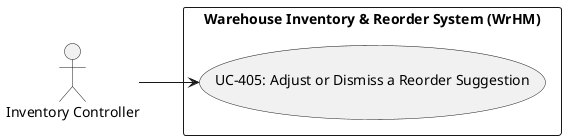

The diagram above was rendered by PlantUML. Its source (embedded in the PNG):
@startuml
left to right direction
actor "Inventory Controller" as Inventory_Controller
rectangle "Warehouse Inventory & Reorder System (WrHM)" {
  usecase "UC-405: Adjust or Dismiss a Reorder Suggestion" as UC_405
}
Inventory_Controller --> UC_405
@enduml